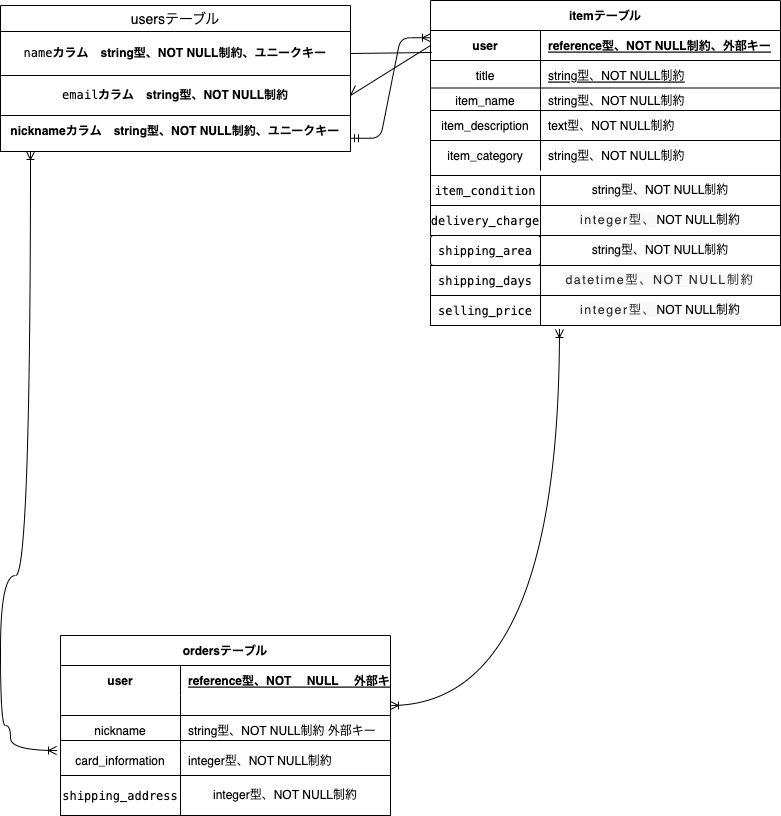

The diagram above was exported from draw.io. Its source (the exported page's mxGraphModel, read from the mxfile embedded in the PNG):
<mxGraphModel dx="250" dy="520" grid="1" gridSize="10" guides="1" tooltips="1" connect="1" arrows="1" fold="1" page="1" pageScale="1" pageWidth="827" pageHeight="1169" math="0" shadow="0">
  <root>
    <mxCell id="0" />
    <mxCell id="1" parent="0" />
    <mxCell id="15" value="itemテーブル" style="shape=table;startSize=30;container=1;collapsible=1;childLayout=tableLayout;fixedRows=1;rowLines=0;fontStyle=1;align=center;resizeLast=1;" parent="1" vertex="1">
      <mxGeometry x="450" y="35" width="350" height="175" as="geometry" />
    </mxCell>
    <mxCell id="16" value="" style="shape=partialRectangle;collapsible=0;dropTarget=0;pointerEvents=0;fillColor=none;top=0;left=0;bottom=1;right=0;points=[[0,0.5],[1,0.5]];portConstraint=eastwest;" parent="15" vertex="1">
      <mxGeometry y="30" width="350" height="30" as="geometry" />
    </mxCell>
    <mxCell id="17" value="user" style="shape=partialRectangle;connectable=0;fillColor=none;top=0;left=0;bottom=0;right=0;fontStyle=1;overflow=hidden;" parent="16" vertex="1">
      <mxGeometry width="110" height="30" as="geometry">
        <mxRectangle width="110" height="30" as="alternateBounds" />
      </mxGeometry>
    </mxCell>
    <mxCell id="18" value="reference型、NOT NULL制約、外部キー" style="shape=partialRectangle;connectable=0;fillColor=none;top=0;left=0;bottom=0;right=0;align=left;spacingLeft=6;fontStyle=5;overflow=hidden;" parent="16" vertex="1">
      <mxGeometry x="110" width="240" height="30" as="geometry">
        <mxRectangle width="240" height="30" as="alternateBounds" />
      </mxGeometry>
    </mxCell>
    <mxCell id="73" value="" style="shape=partialRectangle;collapsible=0;dropTarget=0;pointerEvents=0;fillColor=none;top=0;left=0;bottom=0;right=0;points=[[0,0.5],[1,0.5]];portConstraint=eastwest;" parent="15" vertex="1">
      <mxGeometry y="60" width="350" height="30" as="geometry" />
    </mxCell>
    <mxCell id="74" value="title" style="shape=partialRectangle;connectable=0;fillColor=none;top=0;left=0;bottom=0;right=0;editable=1;overflow=hidden;" parent="73" vertex="1">
      <mxGeometry width="110" height="30" as="geometry">
        <mxRectangle width="110" height="30" as="alternateBounds" />
      </mxGeometry>
    </mxCell>
    <mxCell id="75" value="string型、NOT NULL制約" style="shape=partialRectangle;connectable=0;fillColor=none;top=0;left=0;bottom=0;right=0;align=left;spacingLeft=6;overflow=hidden;fontStyle=4" parent="73" vertex="1">
      <mxGeometry x="110" width="240" height="30" as="geometry">
        <mxRectangle width="240" height="30" as="alternateBounds" />
      </mxGeometry>
    </mxCell>
    <mxCell id="19" value="" style="shape=partialRectangle;collapsible=0;dropTarget=0;pointerEvents=0;fillColor=none;top=0;left=0;bottom=0;right=0;points=[[0,0.5],[1,0.5]];portConstraint=eastwest;" parent="15" vertex="1">
      <mxGeometry y="90" width="350" height="20" as="geometry" />
    </mxCell>
    <mxCell id="20" value=" item_name" style="shape=partialRectangle;connectable=0;fillColor=none;top=0;left=0;bottom=0;right=0;editable=1;overflow=hidden;" parent="19" vertex="1">
      <mxGeometry width="110" height="20" as="geometry">
        <mxRectangle width="110" height="20" as="alternateBounds" />
      </mxGeometry>
    </mxCell>
    <mxCell id="21" value="string型、NOT NULL制約" style="shape=partialRectangle;connectable=0;fillColor=none;top=0;left=0;bottom=0;right=0;align=left;spacingLeft=6;overflow=hidden;" parent="19" vertex="1">
      <mxGeometry x="110" width="240" height="20" as="geometry">
        <mxRectangle width="240" height="20" as="alternateBounds" />
      </mxGeometry>
    </mxCell>
    <mxCell id="22" value="" style="shape=partialRectangle;collapsible=0;dropTarget=0;pointerEvents=0;fillColor=none;top=0;left=0;bottom=0;right=0;points=[[0,0.5],[1,0.5]];portConstraint=eastwest;" parent="15" vertex="1">
      <mxGeometry y="110" width="350" height="30" as="geometry" />
    </mxCell>
    <mxCell id="23" value="item_description" style="shape=partialRectangle;connectable=0;fillColor=none;top=0;left=0;bottom=0;right=0;editable=1;overflow=hidden;" parent="22" vertex="1">
      <mxGeometry width="110" height="30" as="geometry">
        <mxRectangle width="110" height="30" as="alternateBounds" />
      </mxGeometry>
    </mxCell>
    <mxCell id="24" value="text型、NOT NULL制約" style="shape=partialRectangle;connectable=0;fillColor=none;top=0;left=0;bottom=0;right=0;align=left;spacingLeft=6;overflow=hidden;" parent="22" vertex="1">
      <mxGeometry x="110" width="240" height="30" as="geometry">
        <mxRectangle width="240" height="30" as="alternateBounds" />
      </mxGeometry>
    </mxCell>
    <mxCell id="25" value="" style="shape=partialRectangle;collapsible=0;dropTarget=0;pointerEvents=0;fillColor=none;top=0;left=0;bottom=0;right=0;points=[[0,0.5],[1,0.5]];portConstraint=eastwest;" parent="15" vertex="1">
      <mxGeometry y="140" width="350" height="30" as="geometry" />
    </mxCell>
    <mxCell id="26" value="item_category" style="shape=partialRectangle;connectable=0;fillColor=none;top=0;left=0;bottom=0;right=0;editable=1;overflow=hidden;" parent="25" vertex="1">
      <mxGeometry width="110" height="30" as="geometry">
        <mxRectangle width="110" height="30" as="alternateBounds" />
      </mxGeometry>
    </mxCell>
    <mxCell id="27" value="string型、NOT NULL制約" style="shape=partialRectangle;connectable=0;fillColor=none;top=0;left=0;bottom=0;right=0;align=left;spacingLeft=6;overflow=hidden;" parent="25" vertex="1">
      <mxGeometry x="110" width="240" height="30" as="geometry">
        <mxRectangle width="240" height="30" as="alternateBounds" />
      </mxGeometry>
    </mxCell>
    <mxCell id="62" value="" style="line;strokeWidth=1;rotatable=0;dashed=0;labelPosition=right;align=left;verticalAlign=middle;spacingTop=0;spacingLeft=6;points=[];portConstraint=eastwest;" parent="1" vertex="1">
      <mxGeometry x="30" y="100" width="150" as="geometry" />
    </mxCell>
    <mxCell id="64" value="" style="endArrow=none;html=1;rounded=0;targetPerimeterSpacing=18;sourcePerimeterSpacing=12;strokeWidth=1;endSize=13;entryX=0.004;entryY=0.733;entryDx=0;entryDy=0;entryPerimeter=0;exitX=1;exitY=0.5;exitDx=0;exitDy=0;" parent="1" target="16" edge="1" source="133">
      <mxGeometry relative="1" as="geometry">
        <mxPoint x="370" y="117.5" as="sourcePoint" />
        <mxPoint x="530" y="110" as="targetPoint" />
        <Array as="points" />
      </mxGeometry>
    </mxCell>
    <mxCell id="72" value="" style="endArrow=none;html=1;rounded=0;targetPerimeterSpacing=12;entryX=0;entryY=0.5;entryDx=0;entryDy=0;" parent="1" edge="1" target="16">
      <mxGeometry relative="1" as="geometry">
        <mxPoint x="375" y="120" as="sourcePoint" />
        <mxPoint x="452.96" y="93.5" as="targetPoint" />
        <Array as="points">
          <mxPoint x="370" y="130" />
        </Array>
      </mxGeometry>
    </mxCell>
    <mxCell id="76" value="ordersテーブル" style="shape=table;startSize=30;container=1;collapsible=1;childLayout=tableLayout;fixedRows=1;rowLines=0;fontStyle=1;align=center;resizeLast=1;" parent="1" vertex="1">
      <mxGeometry x="80" y="670" width="330" height="150" as="geometry" />
    </mxCell>
    <mxCell id="77" value="" style="shape=partialRectangle;collapsible=0;dropTarget=0;pointerEvents=0;fillColor=none;top=0;left=0;bottom=0;right=0;points=[[0,0.5],[1,0.5]];portConstraint=eastwest;" parent="76" vertex="1">
      <mxGeometry y="30" width="330" height="30" as="geometry" />
    </mxCell>
    <mxCell id="78" value="user" style="shape=partialRectangle;connectable=0;fillColor=none;top=0;left=0;bottom=0;right=0;fontStyle=1;overflow=hidden;" parent="77" vertex="1">
      <mxGeometry width="120" height="30" as="geometry">
        <mxRectangle width="120" height="30" as="alternateBounds" />
      </mxGeometry>
    </mxCell>
    <mxCell id="79" value="reference型、NOT 　NULL 　外部キー" style="shape=partialRectangle;connectable=0;fillColor=none;top=0;left=0;bottom=0;right=0;align=left;spacingLeft=6;fontStyle=5;overflow=hidden;" parent="77" vertex="1">
      <mxGeometry x="120" width="210" height="30" as="geometry">
        <mxRectangle width="210" height="30" as="alternateBounds" />
      </mxGeometry>
    </mxCell>
    <mxCell id="80" value="" style="shape=partialRectangle;collapsible=0;dropTarget=0;pointerEvents=0;fillColor=none;top=0;left=0;bottom=1;right=0;points=[[0,0.5],[1,0.5]];portConstraint=eastwest;" parent="76" vertex="1">
      <mxGeometry y="60" width="330" height="20" as="geometry" />
    </mxCell>
    <mxCell id="81" value="" style="shape=partialRectangle;connectable=0;fillColor=none;top=0;left=0;bottom=0;right=0;fontStyle=1;overflow=hidden;" parent="80" vertex="1">
      <mxGeometry width="120" height="20" as="geometry">
        <mxRectangle width="120" height="20" as="alternateBounds" />
      </mxGeometry>
    </mxCell>
    <mxCell id="82" value="" style="shape=partialRectangle;connectable=0;fillColor=none;top=0;left=0;bottom=0;right=0;align=left;spacingLeft=6;fontStyle=5;overflow=hidden;" parent="80" vertex="1">
      <mxGeometry x="120" width="210" height="20" as="geometry">
        <mxRectangle width="210" height="20" as="alternateBounds" />
      </mxGeometry>
    </mxCell>
    <mxCell id="83" value="" style="shape=partialRectangle;collapsible=0;dropTarget=0;pointerEvents=0;fillColor=none;top=0;left=0;bottom=0;right=0;points=[[0,0.5],[1,0.5]];portConstraint=eastwest;" parent="76" vertex="1">
      <mxGeometry y="80" width="330" height="30" as="geometry" />
    </mxCell>
    <mxCell id="84" value=" nickname" style="shape=partialRectangle;connectable=0;fillColor=none;top=0;left=0;bottom=0;right=0;editable=1;overflow=hidden;" parent="83" vertex="1">
      <mxGeometry width="120" height="30" as="geometry">
        <mxRectangle width="120" height="30" as="alternateBounds" />
      </mxGeometry>
    </mxCell>
    <mxCell id="85" value="string型、NOT NULL制約 外部キー" style="shape=partialRectangle;connectable=0;fillColor=none;top=0;left=0;bottom=0;right=0;align=left;spacingLeft=6;overflow=hidden;" parent="83" vertex="1">
      <mxGeometry x="120" width="210" height="30" as="geometry">
        <mxRectangle width="210" height="30" as="alternateBounds" />
      </mxGeometry>
    </mxCell>
    <mxCell id="86" value="" style="shape=partialRectangle;collapsible=0;dropTarget=0;pointerEvents=0;fillColor=none;top=0;left=0;bottom=0;right=0;points=[[0,0.5],[1,0.5]];portConstraint=eastwest;" parent="76" vertex="1">
      <mxGeometry y="110" width="330" height="30" as="geometry" />
    </mxCell>
    <mxCell id="87" value="card_information" style="shape=partialRectangle;connectable=0;fillColor=none;top=0;left=0;bottom=0;right=0;editable=1;overflow=hidden;" parent="86" vertex="1">
      <mxGeometry width="120" height="30" as="geometry">
        <mxRectangle width="120" height="30" as="alternateBounds" />
      </mxGeometry>
    </mxCell>
    <mxCell id="88" value="integer型、NOT NULL制約" style="shape=partialRectangle;connectable=0;fillColor=none;top=0;left=0;bottom=0;right=0;align=left;spacingLeft=6;overflow=hidden;" parent="86" vertex="1">
      <mxGeometry x="120" width="210" height="30" as="geometry">
        <mxRectangle width="210" height="30" as="alternateBounds" />
      </mxGeometry>
    </mxCell>
    <mxCell id="93" value="&lt;div style=&quot;background-color: rgb(255 , 255 , 255) ; font-family: &amp;#34;menlo&amp;#34; , &amp;#34;monaco&amp;#34; , &amp;#34;courier new&amp;#34; , monospace ; line-height: 18px&quot;&gt;item_condition&lt;/div&gt;" style="whiteSpace=wrap;html=1;align=center;" vertex="1" parent="1">
      <mxGeometry x="450" y="210" width="110" height="30" as="geometry" />
    </mxCell>
    <mxCell id="94" value="&lt;span style=&quot;text-align: left&quot;&gt;string型、NOT NULL制約&lt;/span&gt;" style="whiteSpace=wrap;html=1;align=center;" vertex="1" parent="1">
      <mxGeometry x="560" y="210" width="240" height="30" as="geometry" />
    </mxCell>
    <mxCell id="95" value="&lt;div style=&quot;background-color: rgb(255 , 255 , 255) ; font-family: &amp;#34;menlo&amp;#34; , &amp;#34;monaco&amp;#34; , &amp;#34;courier new&amp;#34; , monospace ; line-height: 18px&quot;&gt;delivery_charge&lt;/div&gt;" style="whiteSpace=wrap;html=1;align=center;" vertex="1" parent="1">
      <mxGeometry x="450" y="240" width="110" height="30" as="geometry" />
    </mxCell>
    <mxCell id="96" value="&lt;span style=&quot;color: rgb(51 , 51 , 51) ; font-size: 12.46px ; letter-spacing: 1.4952px ; background-color: rgb(249 , 249 , 249)&quot;&gt;integer型、&lt;/span&gt;&lt;span style=&quot;text-align: left&quot;&gt;NOT NULL制約&lt;/span&gt;" style="whiteSpace=wrap;html=1;align=center;" vertex="1" parent="1">
      <mxGeometry x="560" y="240" width="240" height="30" as="geometry" />
    </mxCell>
    <mxCell id="97" value="&lt;div style=&quot;background-color: rgb(255 , 255 , 255) ; font-family: &amp;#34;menlo&amp;#34; , &amp;#34;monaco&amp;#34; , &amp;#34;courier new&amp;#34; , monospace ; line-height: 18px&quot;&gt;shipping_area &lt;/div&gt;" style="rounded=1;arcSize=10;whiteSpace=wrap;html=1;align=center;" vertex="1" parent="1">
      <mxGeometry x="450" y="270" width="110" height="30" as="geometry" />
    </mxCell>
    <mxCell id="98" value="&lt;span style=&quot;text-align: left&quot;&gt;string型、NOT NULL制約&lt;/span&gt;" style="whiteSpace=wrap;html=1;align=center;" vertex="1" parent="1">
      <mxGeometry x="560" y="270" width="240" height="30" as="geometry" />
    </mxCell>
    <mxCell id="99" value="&lt;div style=&quot;background-color: rgb(255 , 255 , 255) ; font-family: &amp;#34;menlo&amp;#34; , &amp;#34;monaco&amp;#34; , &amp;#34;courier new&amp;#34; , monospace ; line-height: 18px&quot;&gt;&lt;div style=&quot;font-family: &amp;#34;menlo&amp;#34; , &amp;#34;monaco&amp;#34; , &amp;#34;courier new&amp;#34; , monospace ; line-height: 18px&quot;&gt;shipping_days&lt;/div&gt;&lt;/div&gt;" style="whiteSpace=wrap;html=1;align=center;" vertex="1" parent="1">
      <mxGeometry x="450" y="300" width="110" height="30" as="geometry" />
    </mxCell>
    <mxCell id="100" value="&lt;div style=&quot;background-color: rgb(255 , 255 , 255) ; font-family: &amp;#34;menlo&amp;#34; , &amp;#34;monaco&amp;#34; , &amp;#34;courier new&amp;#34; , monospace ; line-height: 18px&quot;&gt;selling_price&lt;/div&gt;" style="whiteSpace=wrap;html=1;align=center;" vertex="1" parent="1">
      <mxGeometry x="450" y="330" width="110" height="30" as="geometry" />
    </mxCell>
    <mxCell id="102" value="&lt;span style=&quot;color: rgb(51 , 51 , 51) ; font-family: , &amp;#34;system-ui&amp;#34; , &amp;#34;noto sans jp&amp;#34; , &amp;#34;hiragino sans&amp;#34; , &amp;#34;hiragino kaku gothic pron&amp;#34; , &amp;#34;segoe ui&amp;#34; , , &amp;#34;meiryo&amp;#34; , &amp;#34;ｍｓ ｐゴシック&amp;#34; , &amp;#34;ms pgothic&amp;#34; , sans-serif ; font-size: 12.46px ; letter-spacing: 1.4952px ; background-color: rgb(249 , 249 , 249)&quot;&gt;datetime型、NOT NULL制約&lt;/span&gt;" style="whiteSpace=wrap;html=1;align=center;" vertex="1" parent="1">
      <mxGeometry x="560" y="300" width="240" height="30" as="geometry" />
    </mxCell>
    <mxCell id="103" value="&lt;span style=&quot;color: rgb(51 , 51 , 51) ; font-family: , &amp;#34;system-ui&amp;#34; , &amp;#34;noto sans jp&amp;#34; , &amp;#34;hiragino sans&amp;#34; , &amp;#34;hiragino kaku gothic pron&amp;#34; , &amp;#34;segoe ui&amp;#34; , , &amp;#34;meiryo&amp;#34; , &amp;#34;ｍｓ ｐゴシック&amp;#34; , &amp;#34;ms pgothic&amp;#34; , sans-serif ; font-size: 12.46px ; letter-spacing: 1.4952px ; background-color: rgb(249 , 249 , 249)&quot;&gt;integer型、&lt;/span&gt;&lt;span style=&quot;text-align: left&quot;&gt;NOT NULL制約&lt;/span&gt;" style="whiteSpace=wrap;html=1;align=center;" vertex="1" parent="1">
      <mxGeometry x="560" y="330" width="240" height="30" as="geometry" />
    </mxCell>
    <mxCell id="107" value="" style="line;strokeWidth=1;rotatable=0;dashed=0;labelPosition=right;align=left;verticalAlign=middle;spacingTop=0;spacingLeft=6;points=[];portConstraint=eastwest;" vertex="1" parent="1">
      <mxGeometry x="450" y="117.5" width="350" height="10" as="geometry" />
    </mxCell>
    <mxCell id="108" value="" style="line;strokeWidth=1;rotatable=0;dashed=0;labelPosition=right;align=left;verticalAlign=middle;spacingTop=0;spacingLeft=6;points=[];portConstraint=eastwest;" vertex="1" parent="1">
      <mxGeometry x="450" y="140" width="350" height="10" as="geometry" />
    </mxCell>
    <mxCell id="109" value="" style="line;strokeWidth=1;rotatable=0;dashed=0;labelPosition=right;align=left;verticalAlign=middle;spacingTop=0;spacingLeft=6;points=[];portConstraint=eastwest;" vertex="1" parent="1">
      <mxGeometry x="450" y="170" width="350" height="10" as="geometry" />
    </mxCell>
    <mxCell id="110" value="&lt;div style=&quot;background-color: rgb(255 , 255 , 255) ; font-family: &amp;#34;menlo&amp;#34; , &amp;#34;monaco&amp;#34; , &amp;#34;courier new&amp;#34; , monospace ; line-height: 18px&quot;&gt; shipping_address&lt;/div&gt;" style="whiteSpace=wrap;html=1;align=center;" vertex="1" parent="1">
      <mxGeometry x="80" y="810" width="120" height="40" as="geometry" />
    </mxCell>
    <mxCell id="111" value="&lt;span style=&quot;text-align: left&quot;&gt;integer型、NOT NULL制約&lt;/span&gt;" style="whiteSpace=wrap;html=1;align=center;" vertex="1" parent="1">
      <mxGeometry x="200" y="810" width="210" height="40" as="geometry" />
    </mxCell>
    <mxCell id="112" value="" style="line;strokeWidth=1;rotatable=0;dashed=0;labelPosition=right;align=left;verticalAlign=middle;spacingTop=0;spacingLeft=6;points=[];portConstraint=eastwest;" vertex="1" parent="1">
      <mxGeometry x="80" y="770" width="330" height="10" as="geometry" />
    </mxCell>
    <mxCell id="129" value="usersテーブル" style="swimlane;fontStyle=0;childLayout=stackLayout;horizontal=1;startSize=26;horizontalStack=0;resizeParent=1;resizeParentMax=0;resizeLast=0;collapsible=1;marginBottom=0;align=center;fontSize=14;" vertex="1" parent="1">
      <mxGeometry x="20" y="40" width="350" height="70" as="geometry" />
    </mxCell>
    <mxCell id="133" value="&lt;span style=&quot;background-color: rgb(255 , 255 , 255) ; font-family: &amp;#34;menlo&amp;#34; , &amp;#34;monaco&amp;#34; , &amp;#34;courier new&amp;#34; , monospace&quot;&gt;name&lt;/span&gt;&lt;span style=&quot;font-weight: 700 ; text-align: left&quot;&gt;カラム　string型、NOT NULL制約、ユニークキー&lt;/span&gt;" style="whiteSpace=wrap;html=1;align=center;" vertex="1" parent="129">
      <mxGeometry y="26" width="350" height="44" as="geometry" />
    </mxCell>
    <mxCell id="135" value="&lt;span style=&quot;font-weight: 700 ; text-align: left&quot;&gt;nicknameカラム　string型、NOT NULL制約、ユニークキー&lt;/span&gt;" style="whiteSpace=wrap;html=1;align=center;" vertex="1" parent="1">
      <mxGeometry x="20" y="146" width="350" height="40" as="geometry" />
    </mxCell>
    <mxCell id="139" value="&lt;div style=&quot;text-align: center&quot;&gt;&lt;span style=&quot;text-align: left ; background-color: rgb(255 , 255 , 255)&quot;&gt;&lt;font face=&quot;menlo, monaco, courier new, monospace&quot;&gt;email&lt;/font&gt;&lt;/span&gt;&lt;span style=&quot;font-weight: 700 ; text-align: left&quot;&gt;カラム　string型、NOT NULL制約&lt;/span&gt;&lt;/div&gt;" style="whiteSpace=wrap;html=1;align=center;" vertex="1" parent="1">
      <mxGeometry x="20" y="110" width="350" height="40" as="geometry" />
    </mxCell>
    <mxCell id="159" value="" style="edgeStyle=entityRelationEdgeStyle;fontSize=12;html=1;endArrow=ERoneToMany;startArrow=ERmandOne;" edge="1" parent="1">
      <mxGeometry width="100" height="100" relative="1" as="geometry">
        <mxPoint x="370" y="172.75" as="sourcePoint" />
        <mxPoint x="450" y="72.25" as="targetPoint" />
      </mxGeometry>
    </mxCell>
    <mxCell id="161" value="" style="edgeStyle=orthogonalEdgeStyle;fontSize=12;html=1;endArrow=ERoneToMany;startArrow=ERoneToMany;curved=1;entryX=0.079;entryY=1.133;entryDx=0;entryDy=0;entryPerimeter=0;exitX=1;exitY=0.5;exitDx=0;exitDy=0;" edge="1" parent="1" source="80" target="103">
      <mxGeometry width="100" height="100" relative="1" as="geometry">
        <mxPoint x="280" y="560" as="sourcePoint" />
        <mxPoint x="380" y="460" as="targetPoint" />
      </mxGeometry>
    </mxCell>
    <mxCell id="162" value="" style="edgeStyle=orthogonalEdgeStyle;fontSize=12;html=1;endArrow=ERoneToMany;startArrow=ERoneToMany;curved=1;exitX=-0.012;exitY=0.167;exitDx=0;exitDy=0;exitPerimeter=0;" edge="1" parent="1" source="86" target="135">
      <mxGeometry width="100" height="100" relative="1" as="geometry">
        <mxPoint x="50" y="810" as="sourcePoint" />
        <mxPoint x="120" y="200" as="targetPoint" />
        <Array as="points">
          <mxPoint x="30" y="785" />
          <mxPoint x="30" y="760" />
          <mxPoint x="20" y="760" />
          <mxPoint x="20" y="610" />
          <mxPoint x="50" y="610" />
        </Array>
      </mxGeometry>
    </mxCell>
  </root>
</mxGraphModel>